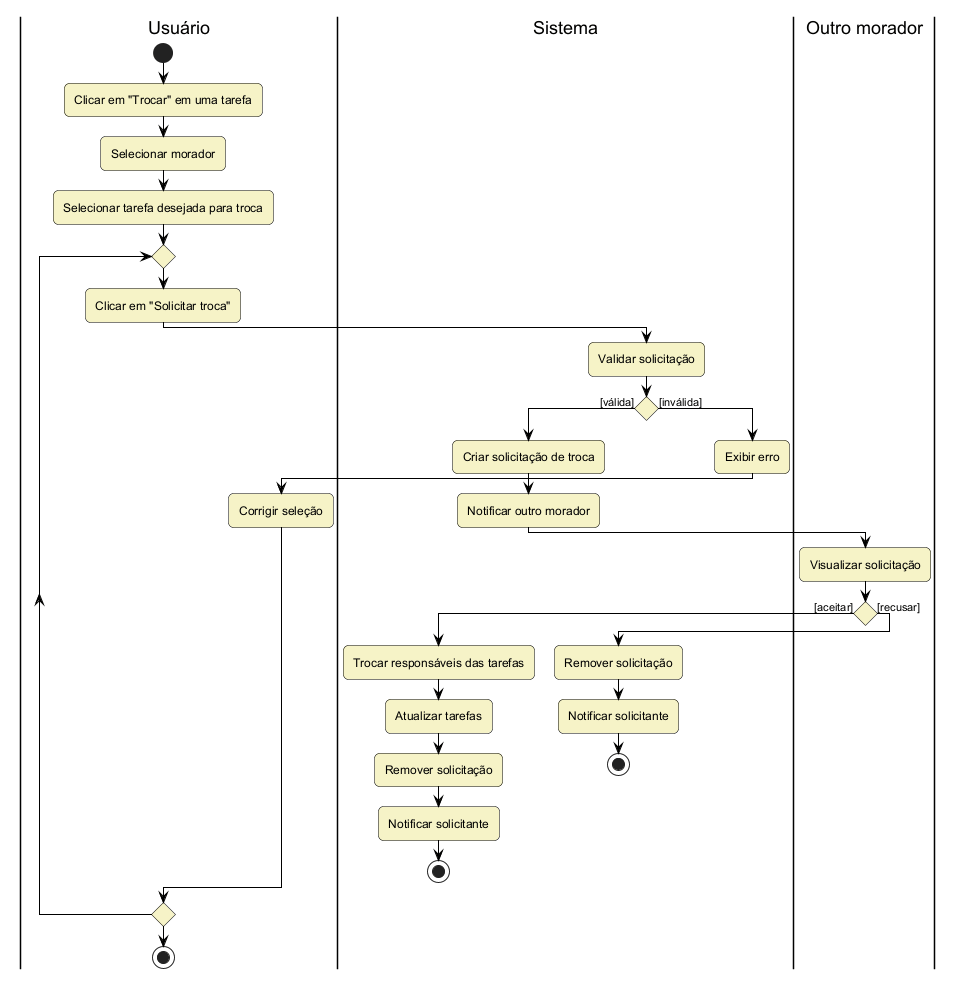

The diagram above was rendered by PlantUML. Its source (embedded in the PNG):
@startuml task-exchange

!include style.puml

|Usuário|
start
:Clicar em "Trocar" em uma tarefa;
:Selecionar morador;
:Selecionar tarefa desejada para troca;
repeat
    :Clicar em "Solicitar troca";

    |Sistema|
    :Validar solicitação;

    if () then ([válida])
        :Criar solicitação de troca;
        :Notificar outro morador;

        |Outro morador|
        :Visualizar solicitação;

        if () then ([aceitar])
            |Sistema|
            :Trocar responsáveis das tarefas;
            :Atualizar tarefas;
            :Remover solicitação;
            :Notificar solicitante;

            stop
        else ([recusar])
            |Sistema|
            :Remover solicitação;
            :Notificar solicitante;

            stop
        endif

    else ([inválida])
        :Exibir erro;

        |Usuário|
        :Corrigir seleção;
    endif
repeat while ()
stop

@enduml